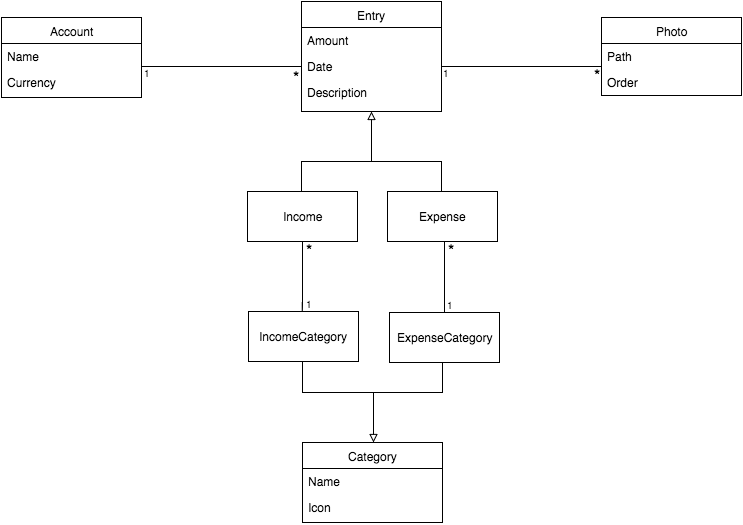

The diagram above was exported from draw.io. Its source (the exported page's mxGraphModel, read from the mxfile embedded in the PNG):
<mxGraphModel dx="1434" dy="688" grid="1" gridSize="10" guides="1" tooltips="1" connect="1" arrows="1" fold="1" page="1" pageScale="1" pageWidth="850" pageHeight="1100" background="#ffffff" math="0" shadow="0">
  <root>
    <mxCell id="0" />
    <mxCell id="1" parent="0" />
    <mxCell id="17" value="Account" style="swimlane;html=1;fontStyle=0;childLayout=stackLayout;horizontal=1;startSize=26;fillColor=none;horizontalStack=0;resizeParent=1;resizeLast=0;collapsible=1;marginBottom=0;swimlaneFillColor=#ffffff;" vertex="1" parent="1">
      <mxGeometry x="150" y="120" width="140" height="80" as="geometry" />
    </mxCell>
    <mxCell id="18" value="Name" style="text;html=1;strokeColor=none;fillColor=none;align=left;verticalAlign=top;spacingLeft=4;spacingRight=4;whiteSpace=wrap;overflow=hidden;rotatable=0;points=[[0,0.5],[1,0.5]];portConstraint=eastwest;" vertex="1" parent="17">
      <mxGeometry y="26" width="140" height="26" as="geometry" />
    </mxCell>
    <mxCell id="19" value="Currency" style="text;html=1;strokeColor=none;fillColor=none;align=left;verticalAlign=top;spacingLeft=4;spacingRight=4;whiteSpace=wrap;overflow=hidden;rotatable=0;points=[[0,0.5],[1,0.5]];portConstraint=eastwest;" vertex="1" parent="17">
      <mxGeometry y="52" width="140" height="26" as="geometry" />
    </mxCell>
    <mxCell id="21" value="Entry" style="swimlane;html=1;fontStyle=0;childLayout=stackLayout;horizontal=1;startSize=26;fillColor=none;horizontalStack=0;resizeParent=1;resizeLast=0;collapsible=1;marginBottom=0;swimlaneFillColor=#ffffff;" vertex="1" parent="1">
      <mxGeometry x="450" y="104" width="140" height="110" as="geometry" />
    </mxCell>
    <mxCell id="22" value="Amount" style="text;html=1;strokeColor=none;fillColor=none;align=left;verticalAlign=top;spacingLeft=4;spacingRight=4;whiteSpace=wrap;overflow=hidden;rotatable=0;points=[[0,0.5],[1,0.5]];portConstraint=eastwest;" vertex="1" parent="21">
      <mxGeometry y="26" width="140" height="26" as="geometry" />
    </mxCell>
    <mxCell id="23" value="Date" style="text;html=1;strokeColor=none;fillColor=none;align=left;verticalAlign=top;spacingLeft=4;spacingRight=4;whiteSpace=wrap;overflow=hidden;rotatable=0;points=[[0,0.5],[1,0.5]];portConstraint=eastwest;" vertex="1" parent="21">
      <mxGeometry y="52" width="140" height="26" as="geometry" />
    </mxCell>
    <mxCell id="24" value="Description" style="text;html=1;strokeColor=none;fillColor=none;align=left;verticalAlign=top;spacingLeft=4;spacingRight=4;whiteSpace=wrap;overflow=hidden;rotatable=0;points=[[0,0.5],[1,0.5]];portConstraint=eastwest;" vertex="1" parent="21">
      <mxGeometry y="78" width="140" height="26" as="geometry" />
    </mxCell>
    <mxCell id="25" value="Income" style="html=1;" vertex="1" parent="1">
      <mxGeometry x="396" y="294" width="110" height="50" as="geometry" />
    </mxCell>
    <mxCell id="26" value="Expense" style="html=1;" vertex="1" parent="1">
      <mxGeometry x="536" y="294" width="110" height="50" as="geometry" />
    </mxCell>
    <mxCell id="27" value="Category" style="swimlane;html=1;fontStyle=0;childLayout=stackLayout;horizontal=1;startSize=26;fillColor=none;horizontalStack=0;resizeParent=1;resizeLast=0;collapsible=1;marginBottom=0;swimlaneFillColor=#ffffff;" vertex="1" parent="1">
      <mxGeometry x="451" y="545" width="140" height="80" as="geometry" />
    </mxCell>
    <mxCell id="28" value="Name" style="text;html=1;strokeColor=none;fillColor=none;align=left;verticalAlign=top;spacingLeft=4;spacingRight=4;whiteSpace=wrap;overflow=hidden;rotatable=0;points=[[0,0.5],[1,0.5]];portConstraint=eastwest;" vertex="1" parent="27">
      <mxGeometry y="26" width="140" height="26" as="geometry" />
    </mxCell>
    <mxCell id="29" value="Icon" style="text;html=1;strokeColor=none;fillColor=none;align=left;verticalAlign=top;spacingLeft=4;spacingRight=4;whiteSpace=wrap;overflow=hidden;rotatable=0;points=[[0,0.5],[1,0.5]];portConstraint=eastwest;" vertex="1" parent="27">
      <mxGeometry y="52" width="140" height="26" as="geometry" />
    </mxCell>
    <mxCell id="31" value="IncomeCategory" style="html=1;" vertex="1" parent="1">
      <mxGeometry x="397" y="414" width="110" height="50" as="geometry" />
    </mxCell>
    <mxCell id="32" value="ExpenseCategory" style="html=1;" vertex="1" parent="1">
      <mxGeometry x="538" y="415" width="110" height="50" as="geometry" />
    </mxCell>
    <mxCell id="33" value="Photo" style="swimlane;html=1;fontStyle=0;childLayout=stackLayout;horizontal=1;startSize=26;fillColor=none;horizontalStack=0;resizeParent=1;resizeLast=0;collapsible=1;marginBottom=0;swimlaneFillColor=#ffffff;" vertex="1" parent="1">
      <mxGeometry x="750" y="120" width="140" height="78" as="geometry" />
    </mxCell>
    <mxCell id="34" value="Path&lt;div&gt;&lt;br&gt;&lt;/div&gt;" style="text;html=1;strokeColor=none;fillColor=none;align=left;verticalAlign=top;spacingLeft=4;spacingRight=4;whiteSpace=wrap;overflow=hidden;rotatable=0;points=[[0,0.5],[1,0.5]];portConstraint=eastwest;" vertex="1" parent="33">
      <mxGeometry y="26" width="140" height="26" as="geometry" />
    </mxCell>
    <mxCell id="37" value="&lt;div&gt;Order&lt;/div&gt;" style="text;html=1;strokeColor=none;fillColor=none;align=left;verticalAlign=top;spacingLeft=4;spacingRight=4;whiteSpace=wrap;overflow=hidden;rotatable=0;points=[[0,0.5],[1,0.5]];portConstraint=eastwest;" vertex="1" parent="33">
      <mxGeometry y="52" width="140" height="26" as="geometry" />
    </mxCell>
    <mxCell id="39" value="" style="endArrow=none;html=1;edgeStyle=orthogonalEdgeStyle;" edge="1" parent="1">
      <mxGeometry relative="1" as="geometry">
        <mxPoint x="290" y="169" as="sourcePoint" />
        <mxPoint x="450" y="169" as="targetPoint" />
      </mxGeometry>
    </mxCell>
    <mxCell id="40" value="1" style="resizable=0;html=1;align=left;verticalAlign=bottom;labelBackgroundColor=#ffffff;fontSize=10;" connectable="0" vertex="1" parent="39">
      <mxGeometry x="-1" relative="1" as="geometry">
        <mxPoint y="14" as="offset" />
      </mxGeometry>
    </mxCell>
    <mxCell id="41" value="*" style="resizable=0;html=1;align=right;verticalAlign=bottom;labelBackgroundColor=#ffffff;fontSize=16;" connectable="0" vertex="1" parent="39">
      <mxGeometry x="1" relative="1" as="geometry">
        <mxPoint y="23" as="offset" />
      </mxGeometry>
    </mxCell>
    <mxCell id="42" value="" style="endArrow=block;html=1;entryX=0.5;entryY=1;endFill=0;" edge="1" parent="1" target="21">
      <mxGeometry width="50" height="50" relative="1" as="geometry">
        <mxPoint x="520" y="264" as="sourcePoint" />
        <mxPoint x="60" y="60" as="targetPoint" />
      </mxGeometry>
    </mxCell>
    <mxCell id="45" value="" style="endArrow=none;html=1;endFill=0;" edge="1" parent="1">
      <mxGeometry width="50" height="50" relative="1" as="geometry">
        <mxPoint x="590" y="264" as="sourcePoint" />
        <mxPoint x="450" y="264" as="targetPoint" />
      </mxGeometry>
    </mxCell>
    <mxCell id="46" value="" style="endArrow=none;html=1;endFill=0;" edge="1" parent="1">
      <mxGeometry width="50" height="50" relative="1" as="geometry">
        <mxPoint x="450" y="264" as="sourcePoint" />
        <mxPoint x="450" y="294" as="targetPoint" />
      </mxGeometry>
    </mxCell>
    <mxCell id="47" value="" style="endArrow=none;html=1;endFill=0;" edge="1" parent="1">
      <mxGeometry x="483" y="264" width="50" height="50" as="geometry">
        <mxPoint x="590" y="264" as="sourcePoint" />
        <mxPoint x="590" y="294" as="targetPoint" />
      </mxGeometry>
    </mxCell>
    <mxCell id="48" value="" style="endArrow=none;html=1;entryX=0.5;entryY=1;endFill=0;startArrow=block;startFill=0;" edge="1" parent="1">
      <mxGeometry x="522" y="495" width="50" height="50" as="geometry">
        <mxPoint x="522" y="545" as="sourcePoint" />
        <mxPoint x="522" y="495" as="targetPoint" />
      </mxGeometry>
    </mxCell>
    <mxCell id="49" value="" style="endArrow=none;html=1;endFill=0;" edge="1" parent="1">
      <mxGeometry x="451" y="495" width="50" height="50" as="geometry">
        <mxPoint x="591" y="495" as="sourcePoint" />
        <mxPoint x="451" y="495" as="targetPoint" />
      </mxGeometry>
    </mxCell>
    <mxCell id="50" value="" style="endArrow=none;html=1;endFill=0;" edge="1" parent="1">
      <mxGeometry x="451" y="465" width="50" height="50" as="geometry">
        <mxPoint x="451" y="465" as="sourcePoint" />
        <mxPoint x="451" y="495" as="targetPoint" />
      </mxGeometry>
    </mxCell>
    <mxCell id="51" value="" style="endArrow=none;html=1;endFill=0;" edge="1" parent="1">
      <mxGeometry x="484" y="465" width="50" height="50" as="geometry">
        <mxPoint x="591" y="465" as="sourcePoint" />
        <mxPoint x="591" y="495" as="targetPoint" />
      </mxGeometry>
    </mxCell>
    <mxCell id="56" value="" style="endArrow=none;html=1;edgeStyle=orthogonalEdgeStyle;" edge="1" parent="1">
      <mxGeometry x="590" y="169" as="geometry">
        <mxPoint x="590" y="169" as="sourcePoint" />
        <mxPoint x="750" y="169" as="targetPoint" />
      </mxGeometry>
    </mxCell>
    <mxCell id="57" value="1" style="resizable=0;html=1;align=left;verticalAlign=bottom;labelBackgroundColor=#ffffff;fontSize=10;" connectable="0" vertex="1" parent="56">
      <mxGeometry x="-1" relative="1" as="geometry">
        <mxPoint x="-1" y="14" as="offset" />
      </mxGeometry>
    </mxCell>
    <mxCell id="58" value="*" style="resizable=0;html=1;align=right;verticalAlign=bottom;labelBackgroundColor=#ffffff;fontSize=16;" connectable="0" vertex="1" parent="56">
      <mxGeometry x="1" relative="1" as="geometry">
        <mxPoint x="1" y="21" as="offset" />
      </mxGeometry>
    </mxCell>
    <mxCell id="59" value="" style="endArrow=none;html=1;edgeStyle=orthogonalEdgeStyle;" edge="1" parent="1">
      <mxGeometry x="593" y="445" as="geometry">
        <mxPoint x="593" y="415" as="sourcePoint" />
        <mxPoint x="593" y="345" as="targetPoint" />
      </mxGeometry>
    </mxCell>
    <mxCell id="60" value="1" style="resizable=0;html=1;align=left;verticalAlign=bottom;labelBackgroundColor=#ffffff;fontSize=10;" connectable="0" vertex="1" parent="59">
      <mxGeometry x="-1" relative="1" as="geometry" />
    </mxCell>
    <mxCell id="61" value="*" style="resizable=0;html=1;align=right;verticalAlign=bottom;labelBackgroundColor=#ffffff;fontSize=16;" connectable="0" vertex="1" parent="59">
      <mxGeometry x="1" relative="1" as="geometry">
        <mxPoint x="12" y="20" as="offset" />
      </mxGeometry>
    </mxCell>
    <mxCell id="71" value="" style="endArrow=none;html=1;edgeStyle=orthogonalEdgeStyle;entryX=0.5;entryY=1;exitX=0.5;exitY=0;" edge="1" parent="1" source="31" target="25">
      <mxGeometry x="623" y="475" as="geometry">
        <mxPoint x="623" y="445" as="sourcePoint" />
        <mxPoint x="623" y="375" as="targetPoint" />
        <Array as="points">
          <mxPoint x="451" y="414" />
        </Array>
      </mxGeometry>
    </mxCell>
    <mxCell id="72" value="1" style="resizable=0;html=1;align=left;verticalAlign=bottom;labelBackgroundColor=#ffffff;fontSize=10;" connectable="0" vertex="1" parent="71">
      <mxGeometry x="-1" relative="1" as="geometry" />
    </mxCell>
    <mxCell id="73" value="*" style="resizable=0;html=1;align=right;verticalAlign=bottom;labelBackgroundColor=#ffffff;fontSize=16;" connectable="0" vertex="1" parent="71">
      <mxGeometry x="1" relative="1" as="geometry">
        <mxPoint x="12" y="21" as="offset" />
      </mxGeometry>
    </mxCell>
  </root>
</mxGraphModel>